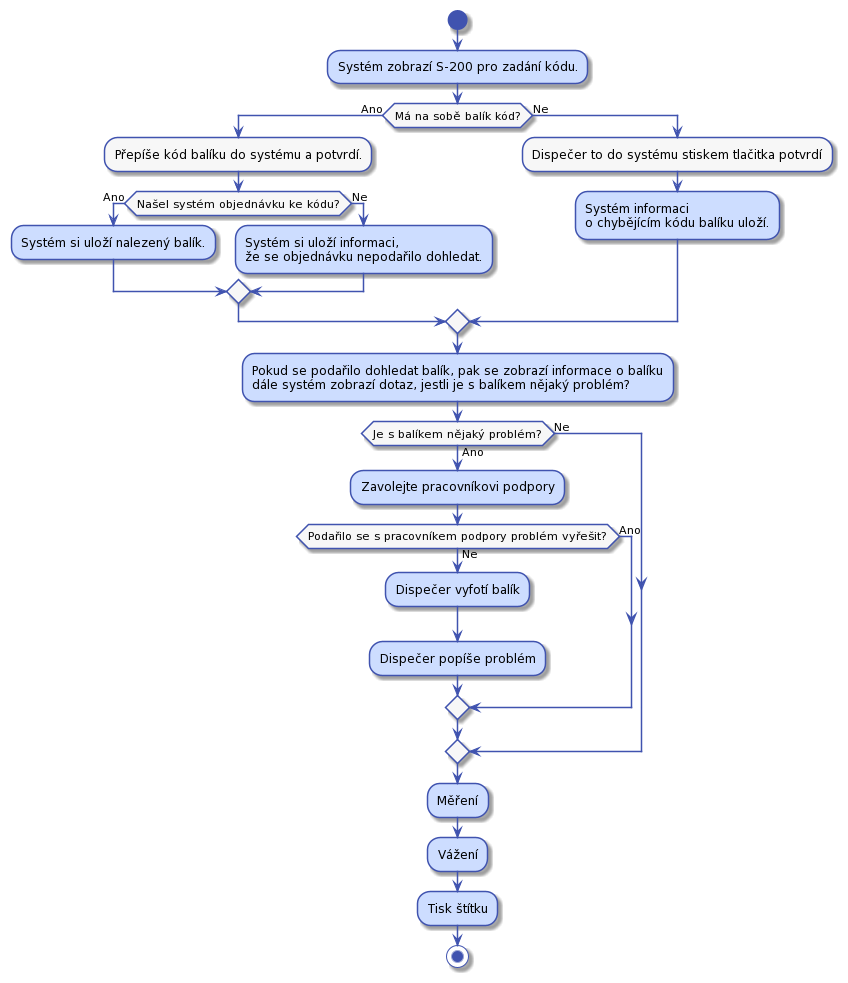

The diagram above was rendered by PlantUML. Its source (embedded in the PNG):
@startuml
'výchozí barva pozadí prvků
'například pozadí aktivity, kerou dělá dispečer
!$col1 = "#F7F7F7"

'barva pozadí aktivit, které děla systém
'například aktivita, že se zobrazí stránka S-203
!$col2 = "#CDDDFF"

'barva okraje prvků a šipek
!$col4 = "#4053AF"

skinparam activity {
    BorderColor $col4
    ArrowColor $col4
    FontName Roboto
    BackgroundColor $col1
    StartColor $col4
    EndColor $col4
}

skinparam activityDiamond {
    BorderColor $col4
    ArrowColor $col4
    FontName Roboto
    BackgroundColor $col1
}

skinparam actor {
    BorderColor $col4
    ArrowColor $col4
    FontName Roboto
    BackgroundColor $col1
}

skinparam useCase {
    BorderColor $col4
    ArrowColor $col4
    FontName Roboto
    BackgroundColor $col1
}

skinparam state {
    BorderColor $col4
    ArrowColor $col4
    FontName Roboto
    BackgroundColor $col1
}

skinparam sequence {
    ParticipantBorderColor $col4
    ParticipantBackgroundColor $col1
}

skinparam note {
    BorderColor $col4
    BackgroundColor $col1
}

skinparam object {
    BorderColor $col4
    BackgroundColor $col1
}

skinparam class {
    BorderColor $col4
    BackgroundColor $col1
}


start
$col2:Systém zobrazí S-200 pro zadání kódu.;
if (Má na sobě balík kód?) then (Ano)
    :Přepíše kód balíku do systému a potvrdí.;
    if (Našel systém objednávku ke kódu?) then (Ano)	
        $col2:Systém si uloží nalezený balík.;
    else (Ne)
        $col2:Systém si uloží informaci,
        že se objednávku nepodařilo dohledat.;
    endif
else (Ne)
    :Dispečer to do systému stiskem tlačitka potvrdí;
    $col2:Systém informaci 
    o chybějícím kódu balíku uloží.;
endif

$col2:Pokud se podařilo dohledat balík, pak se zobrazí informace o balíku
dále systém zobrazí dotaz, jestli je s balíkem nějaký problém?;

if (Je s balíkem nějaký problém?) then (Ano)
	$col2:Zavolejte pracovníkovi podpory;
	if (Podařilo se s pracovníkem podpory problém vyřešit?) then (Ano)
	else (Ne)
	    $col2:Dispečer vyfotí balík;
	    $col2:Dispečer popíše problém;
	endif
else (Ne)
endif

$col2:Měření;
$col2:Vážení;
$col2:Tisk štítku;
stop
@enduml